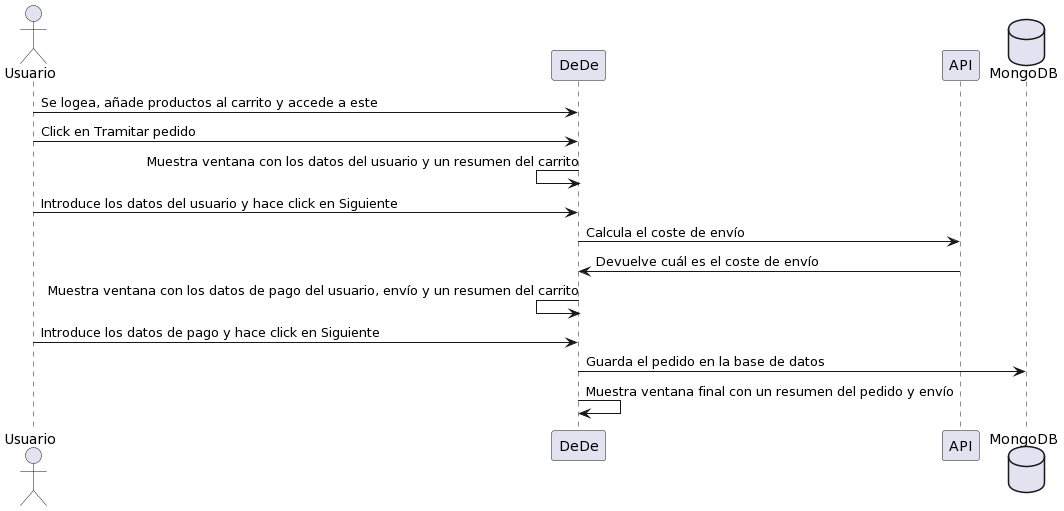

The diagram above was rendered by PlantUML. Its source (embedded in the PNG):
@startuml
actor Usuario
participant DeDe
participant API
database MongoDB

Usuario -> DeDe: Se logea, añade productos al carrito y accede a este
Usuario -> DeDe: Click en Tramitar pedido
DeDe <- DeDe: Muestra ventana con los datos del usuario y un resumen del carrito
Usuario -> DeDe: Introduce los datos del usuario y hace click en Siguiente
DeDe -> API: Calcula el coste de envío
API -> DeDe: Devuelve cuál es el coste de envío
DeDe <- DeDe: Muestra ventana con los datos de pago del usuario, envío y un resumen del carrito
Usuario -> DeDe: Introduce los datos de pago y hace click en Siguiente
DeDe -> MongoDB: Guarda el pedido en la base de datos
DeDe -> DeDe: Muestra ventana final con un resumen del pedido y envío
@enduml